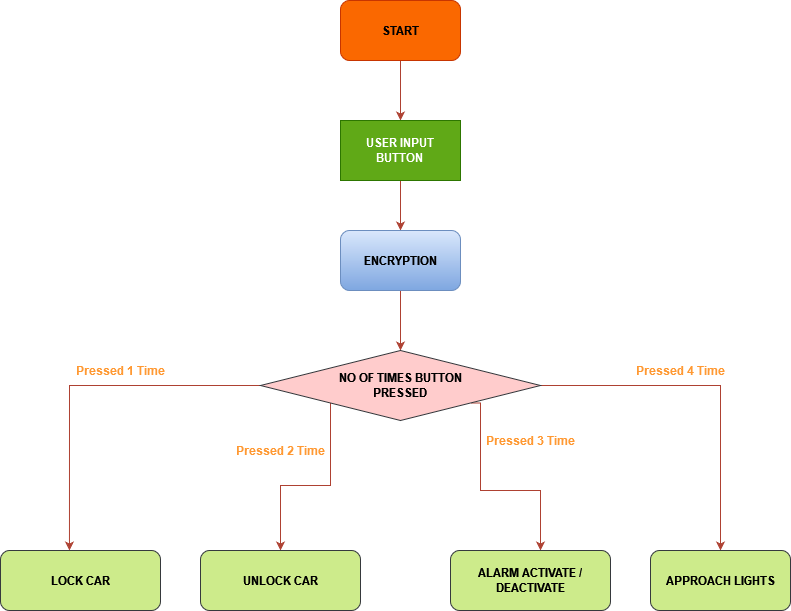

The diagram above was exported from draw.io. Its source (the exported page's mxGraphModel, read from the mxfile embedded in the PNG):
<mxGraphModel dx="868" dy="440" grid="1" gridSize="10" guides="1" tooltips="1" connect="1" arrows="1" fold="1" page="1" pageScale="1" pageWidth="850" pageHeight="1100" math="0" shadow="0">
  <root>
    <mxCell id="0" />
    <mxCell id="1" parent="0" />
    <mxCell id="Pqz76jd3PfGteqNjjWnJ-18" style="edgeStyle=orthogonalEdgeStyle;rounded=0;orthogonalLoop=1;jettySize=auto;html=1;entryX=0.5;entryY=0;entryDx=0;entryDy=0;fillColor=#fad9d5;strokeColor=#ae4132;" edge="1" parent="1" source="Pqz76jd3PfGteqNjjWnJ-1" target="Pqz76jd3PfGteqNjjWnJ-3">
      <mxGeometry relative="1" as="geometry" />
    </mxCell>
    <mxCell id="Pqz76jd3PfGteqNjjWnJ-1" value="&lt;b&gt;START&lt;/b&gt;" style="rounded=1;whiteSpace=wrap;html=1;fillColor=#fa6800;strokeColor=#C73500;fontColor=#000000;" vertex="1" parent="1">
      <mxGeometry x="360" y="10" width="120" height="60" as="geometry" />
    </mxCell>
    <mxCell id="Pqz76jd3PfGteqNjjWnJ-19" style="edgeStyle=orthogonalEdgeStyle;rounded=0;orthogonalLoop=1;jettySize=auto;html=1;entryX=0.5;entryY=0;entryDx=0;entryDy=0;fillColor=#fad9d5;strokeColor=#ae4132;" edge="1" parent="1" source="Pqz76jd3PfGteqNjjWnJ-3" target="Pqz76jd3PfGteqNjjWnJ-4">
      <mxGeometry relative="1" as="geometry" />
    </mxCell>
    <mxCell id="Pqz76jd3PfGteqNjjWnJ-3" value="&lt;div&gt;&lt;b&gt;USER INPUT&lt;/b&gt;&lt;/div&gt;&lt;div&gt;&lt;b&gt;BUTTON&lt;br&gt;&lt;/b&gt;&lt;/div&gt;" style="rounded=0;whiteSpace=wrap;html=1;fillColor=#60a917;fontColor=#ffffff;strokeColor=#2D7600;" vertex="1" parent="1">
      <mxGeometry x="360" y="130" width="120" height="60" as="geometry" />
    </mxCell>
    <mxCell id="Pqz76jd3PfGteqNjjWnJ-20" style="edgeStyle=orthogonalEdgeStyle;rounded=0;orthogonalLoop=1;jettySize=auto;html=1;entryX=0.5;entryY=0;entryDx=0;entryDy=0;fillColor=#fad9d5;strokeColor=#ae4132;" edge="1" parent="1" source="Pqz76jd3PfGteqNjjWnJ-4" target="Pqz76jd3PfGteqNjjWnJ-5">
      <mxGeometry relative="1" as="geometry" />
    </mxCell>
    <mxCell id="Pqz76jd3PfGteqNjjWnJ-4" value="&lt;b&gt;ENCRYPTION&lt;/b&gt;" style="rounded=1;whiteSpace=wrap;html=1;fillColor=#dae8fc;gradientColor=#7ea6e0;strokeColor=#6c8ebf;" vertex="1" parent="1">
      <mxGeometry x="360" y="240" width="120" height="60" as="geometry" />
    </mxCell>
    <mxCell id="Pqz76jd3PfGteqNjjWnJ-10" style="edgeStyle=orthogonalEdgeStyle;rounded=0;orthogonalLoop=1;jettySize=auto;html=1;entryX=0.431;entryY=0;entryDx=0;entryDy=0;entryPerimeter=0;fillColor=#fad9d5;strokeColor=#ae4132;" edge="1" parent="1" source="Pqz76jd3PfGteqNjjWnJ-5" target="Pqz76jd3PfGteqNjjWnJ-6">
      <mxGeometry relative="1" as="geometry" />
    </mxCell>
    <mxCell id="Pqz76jd3PfGteqNjjWnJ-11" style="edgeStyle=orthogonalEdgeStyle;rounded=0;orthogonalLoop=1;jettySize=auto;html=1;fillColor=#fad9d5;strokeColor=#ae4132;" edge="1" parent="1" source="Pqz76jd3PfGteqNjjWnJ-5" target="Pqz76jd3PfGteqNjjWnJ-9">
      <mxGeometry relative="1" as="geometry" />
    </mxCell>
    <mxCell id="Pqz76jd3PfGteqNjjWnJ-16" style="edgeStyle=orthogonalEdgeStyle;rounded=0;orthogonalLoop=1;jettySize=auto;html=1;exitX=1;exitY=1;exitDx=0;exitDy=0;fillColor=#fad9d5;strokeColor=#ae4132;" edge="1" parent="1" source="Pqz76jd3PfGteqNjjWnJ-5" target="Pqz76jd3PfGteqNjjWnJ-8">
      <mxGeometry relative="1" as="geometry">
        <Array as="points">
          <mxPoint x="500" y="413" />
          <mxPoint x="500" y="500" />
          <mxPoint x="560" y="500" />
        </Array>
      </mxGeometry>
    </mxCell>
    <mxCell id="Pqz76jd3PfGteqNjjWnJ-17" style="edgeStyle=orthogonalEdgeStyle;rounded=0;orthogonalLoop=1;jettySize=auto;html=1;exitX=0;exitY=1;exitDx=0;exitDy=0;entryX=0.5;entryY=0;entryDx=0;entryDy=0;fillColor=#fad9d5;strokeColor=#ae4132;" edge="1" parent="1" source="Pqz76jd3PfGteqNjjWnJ-5" target="Pqz76jd3PfGteqNjjWnJ-7">
      <mxGeometry relative="1" as="geometry" />
    </mxCell>
    <mxCell id="Pqz76jd3PfGteqNjjWnJ-5" value="&lt;div&gt;&lt;b&gt;NO OF TIMES BUTTON&lt;/b&gt;&lt;/div&gt;&lt;div&gt;&lt;b&gt;PRESSED&lt;br&gt;&lt;/b&gt;&lt;/div&gt;" style="rhombus;whiteSpace=wrap;html=1;fillColor=#ffcccc;strokeColor=#36393d;" vertex="1" parent="1">
      <mxGeometry x="280" y="360" width="280" height="70" as="geometry" />
    </mxCell>
    <mxCell id="Pqz76jd3PfGteqNjjWnJ-6" value="&lt;b&gt;LOCK CAR&lt;/b&gt;" style="rounded=1;whiteSpace=wrap;html=1;fillColor=#cdeb8b;strokeColor=#36393d;" vertex="1" parent="1">
      <mxGeometry x="20" y="560" width="160" height="60" as="geometry" />
    </mxCell>
    <mxCell id="Pqz76jd3PfGteqNjjWnJ-7" value="&lt;b&gt;UNLOCK CAR&lt;/b&gt;" style="rounded=1;whiteSpace=wrap;html=1;fillColor=#cdeb8b;strokeColor=#36393d;" vertex="1" parent="1">
      <mxGeometry x="220" y="560" width="160" height="60" as="geometry" />
    </mxCell>
    <mxCell id="Pqz76jd3PfGteqNjjWnJ-8" value="&lt;b&gt;ALARM ACTIVATE / DEACTIVATE&lt;/b&gt;" style="rounded=1;whiteSpace=wrap;html=1;fillColor=#cdeb8b;strokeColor=#36393d;" vertex="1" parent="1">
      <mxGeometry x="470" y="560" width="160" height="60" as="geometry" />
    </mxCell>
    <mxCell id="Pqz76jd3PfGteqNjjWnJ-9" value="&lt;b&gt;APPROACH LIGHTS&lt;/b&gt;" style="rounded=1;whiteSpace=wrap;html=1;fillColor=#cdeb8b;strokeColor=#36393d;" vertex="1" parent="1">
      <mxGeometry x="670" y="560" width="140" height="60" as="geometry" />
    </mxCell>
    <mxCell id="Pqz76jd3PfGteqNjjWnJ-21" value="&lt;font color=&quot;#FF9933&quot;&gt;&lt;b&gt;Pressed 1 Time&lt;/b&gt;&lt;/font&gt;" style="text;html=1;align=center;verticalAlign=middle;resizable=0;points=[];autosize=1;strokeColor=none;fillColor=none;" vertex="1" parent="1">
      <mxGeometry x="90" y="370" width="100" height="20" as="geometry" />
    </mxCell>
    <mxCell id="Pqz76jd3PfGteqNjjWnJ-22" value="&lt;font color=&quot;#FF9933&quot;&gt;&lt;b&gt;Pressed 2 Time&lt;/b&gt;&lt;/font&gt;" style="text;html=1;align=center;verticalAlign=middle;resizable=0;points=[];autosize=1;strokeColor=none;fillColor=none;" vertex="1" parent="1">
      <mxGeometry x="250" y="450" width="100" height="20" as="geometry" />
    </mxCell>
    <mxCell id="Pqz76jd3PfGteqNjjWnJ-24" value="&lt;font color=&quot;#FF9933&quot;&gt;&lt;b&gt;Pressed 3 Time&lt;/b&gt;&lt;/font&gt;" style="text;html=1;align=center;verticalAlign=middle;resizable=0;points=[];autosize=1;strokeColor=none;fillColor=none;" vertex="1" parent="1">
      <mxGeometry x="500" y="440" width="100" height="20" as="geometry" />
    </mxCell>
    <mxCell id="Pqz76jd3PfGteqNjjWnJ-25" value="&lt;font color=&quot;#FF9933&quot;&gt;&lt;b&gt;Pressed 4 Time&lt;/b&gt;&lt;/font&gt;" style="text;html=1;align=center;verticalAlign=middle;resizable=0;points=[];autosize=1;strokeColor=none;fillColor=none;" vertex="1" parent="1">
      <mxGeometry x="650" y="370" width="100" height="20" as="geometry" />
    </mxCell>
  </root>
</mxGraphModel>